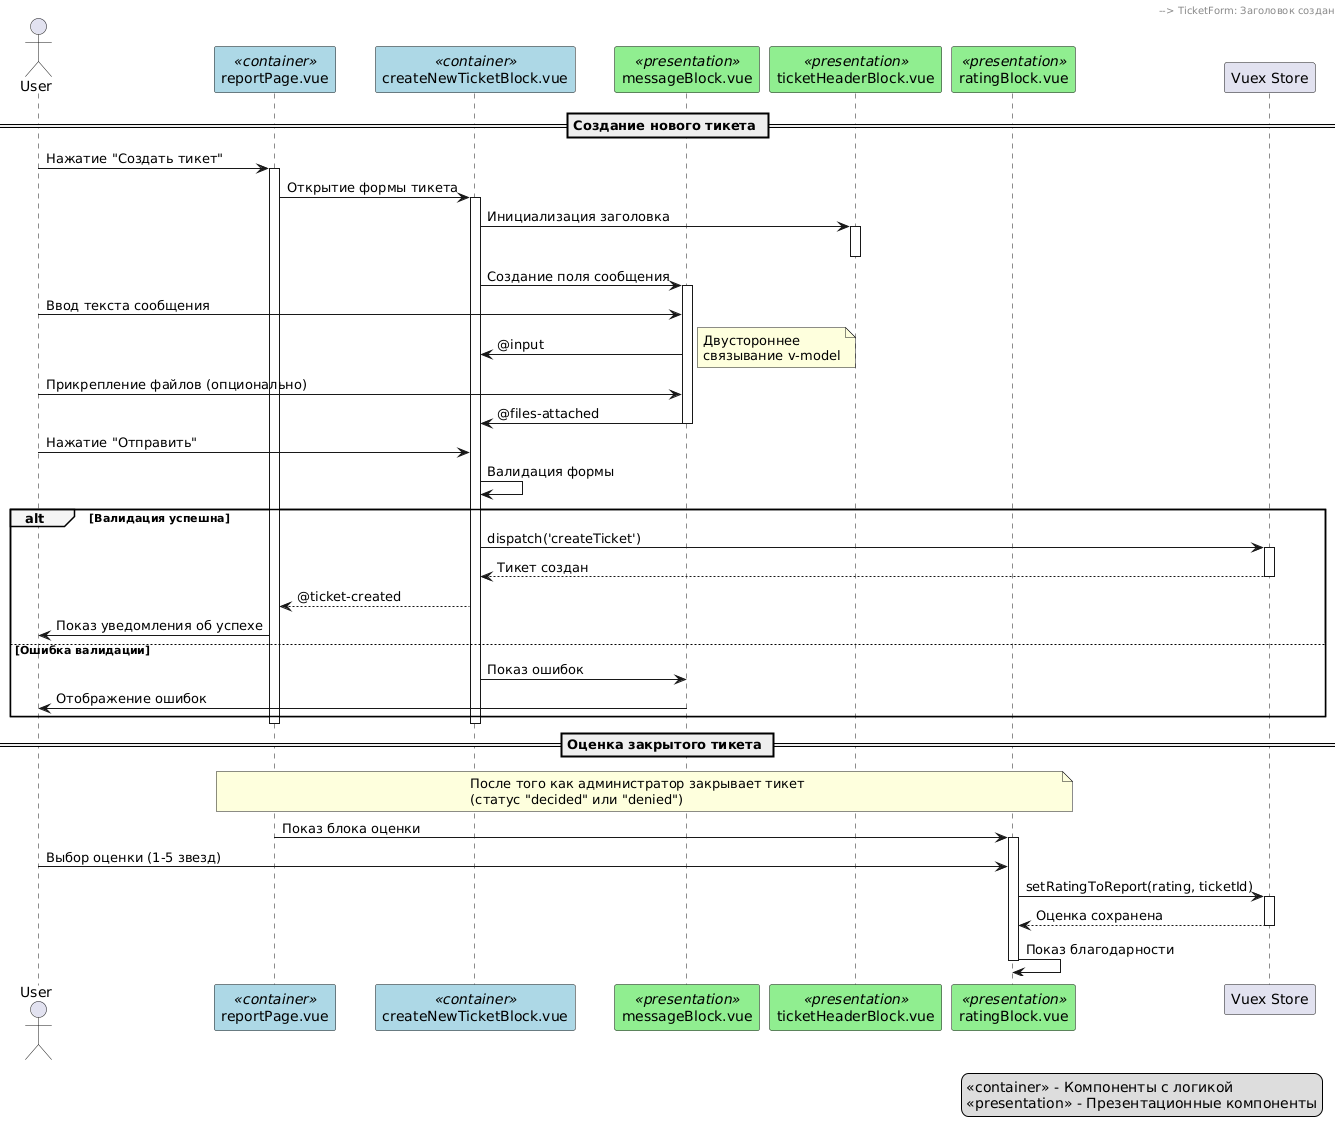

The diagram above was rendered by PlantUML. Its source (embedded in the PNG):
@startuml
skinparam {
    ParticipantBackgroundColor<<container>> LightBlue
    ParticipantBackgroundColor<<presentation>> LightGreen
    SequenceGroupBackgroundColor WhiteSmoke
    SequenceGroupBodyBackgroundColor White
}

actor User
participant "reportPage.vue" as Report <<container>>
participant "createNewTicketBlock.vue" as TicketForm <<container>>
participant "messageBlock.vue" as Message <<presentation>>
participant "ticketHeaderBlock.vue" as Header <<presentation>>
participant "ratingBlock.vue" as Rating <<presentation>>
participant "Vuex Store" as Store

== Создание нового тикета ==

User -> Report: Нажатие "Создать тикет"
activate Report

Report -> TicketForm: Открытие формы тикета
activate TicketForm

TicketForm -> Header: Инициализация заголовка
activate Header
Header --> TicketForm: Заголовок создан
deactivate Header

TicketForm -> Message: Создание поля сообщения
activate Message

User -> Message: Ввод текста сообщения
Message -> TicketForm: @input
note right: Двустороннее\nсвязывание v-model

User -> Message: Прикрепление файлов (опционально)
Message -> TicketForm: @files-attached
deactivate Message

User -> TicketForm: Нажатие "Отправить"
TicketForm -> TicketForm: Валидация формы

alt Валидация успешна
    TicketForm -> Store: dispatch('createTicket')
    activate Store
    Store --> TicketForm: Тикет создан
    deactivate Store
    TicketForm --> Report: @ticket-created
    Report -> User: Показ уведомления об успехе
else Ошибка валидации
    TicketForm -> Message: Показ ошибок
    Message -> User: Отображение ошибок
end

deactivate TicketForm
deactivate Report

== Оценка закрытого тикета ==
note over Report, Rating
    После того как администратор закрывает тикет 
    (статус "decided" или "denied")
end note

Report -> Rating: Показ блока оценки
activate Rating

User -> Rating: Выбор оценки (1-5 звезд)
Rating -> Store: setRatingToReport(rating, ticketId)
activate Store
Store --> Rating: Оценка сохранена
deactivate Store

Rating -> Rating: Показ благодарности
deactivate Rating

legend right
    <<container>> - Компоненты с логикой
    <<presentation>> - Презентационные компоненты
end legend
@enduml